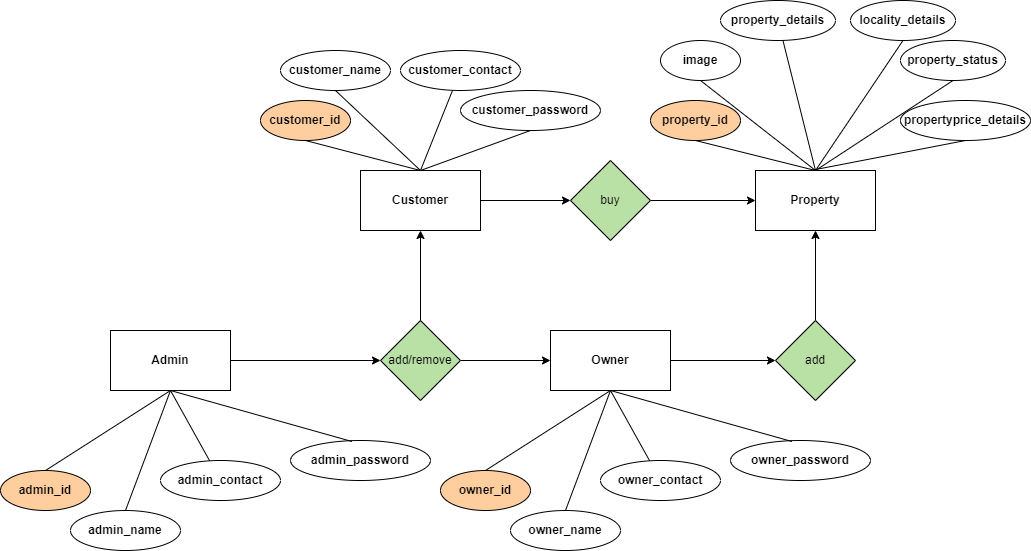

The diagram above was exported from draw.io. Its source (the exported page's mxGraphModel, read from the mxfile embedded in the PNG):
<mxGraphModel dx="2185" dy="600" grid="1" gridSize="10" guides="1" tooltips="1" connect="1" arrows="1" fold="1" page="1" pageScale="1" pageWidth="850" pageHeight="1100" math="0" shadow="0">
  <root>
    <mxCell id="0" />
    <mxCell id="1" parent="0" />
    <mxCell id="RJAdKFiX_LhXp343bHYW-5" value="customer_name" style="ellipse;whiteSpace=wrap;html=1;fontStyle=1" vertex="1" parent="1">
      <mxGeometry x="40" y="100" width="110" height="40" as="geometry" />
    </mxCell>
    <mxCell id="RJAdKFiX_LhXp343bHYW-1" value="Customer" style="rounded=0;whiteSpace=wrap;html=1;fontStyle=1" vertex="1" parent="1">
      <mxGeometry x="120" y="220" width="120" height="60" as="geometry" />
    </mxCell>
    <mxCell id="RJAdKFiX_LhXp343bHYW-2" value="&lt;span style=&quot;&quot;&gt;&lt;font&gt;customer_id&lt;/font&gt;&lt;/span&gt;" style="ellipse;whiteSpace=wrap;html=1;fontStyle=1;strokeColor=#000000;gradientColor=none;fillColor=#FFCE9F;labelBackgroundColor=#FFCE9F;fontColor=#000000;" vertex="1" parent="1">
      <mxGeometry x="20" y="150" width="90" height="40" as="geometry" />
    </mxCell>
    <mxCell id="RJAdKFiX_LhXp343bHYW-3" value="" style="endArrow=none;html=1;rounded=0;entryX=0.5;entryY=0;entryDx=0;entryDy=0;fontStyle=1;exitX=0.5;exitY=1;exitDx=0;exitDy=0;" edge="1" parent="1" source="RJAdKFiX_LhXp343bHYW-2" target="RJAdKFiX_LhXp343bHYW-1">
      <mxGeometry width="50" height="50" relative="1" as="geometry">
        <mxPoint x="80" y="200" as="sourcePoint" />
        <mxPoint x="275" y="190" as="targetPoint" />
        <Array as="points" />
      </mxGeometry>
    </mxCell>
    <mxCell id="RJAdKFiX_LhXp343bHYW-6" value="" style="endArrow=none;html=1;rounded=0;entryX=0.5;entryY=0;entryDx=0;entryDy=0;exitX=0.5;exitY=1;exitDx=0;exitDy=0;fontStyle=1" edge="1" parent="1" source="RJAdKFiX_LhXp343bHYW-5" target="RJAdKFiX_LhXp343bHYW-1">
      <mxGeometry width="50" height="50" relative="1" as="geometry">
        <mxPoint x="90" y="210" as="sourcePoint" />
        <mxPoint x="190" y="230" as="targetPoint" />
        <Array as="points" />
      </mxGeometry>
    </mxCell>
    <mxCell id="RJAdKFiX_LhXp343bHYW-7" value="customer_contact" style="ellipse;whiteSpace=wrap;html=1;fontStyle=1" vertex="1" parent="1">
      <mxGeometry x="160" y="100" width="120" height="40" as="geometry" />
    </mxCell>
    <mxCell id="RJAdKFiX_LhXp343bHYW-8" value="customer_password" style="ellipse;whiteSpace=wrap;html=1;fontStyle=1" vertex="1" parent="1">
      <mxGeometry x="220" y="140" width="140" height="40" as="geometry" />
    </mxCell>
    <mxCell id="RJAdKFiX_LhXp343bHYW-9" value="" style="endArrow=none;html=1;rounded=0;fontStyle=1" edge="1" parent="1" source="RJAdKFiX_LhXp343bHYW-7">
      <mxGeometry width="50" height="50" relative="1" as="geometry">
        <mxPoint x="120" y="150" as="sourcePoint" />
        <mxPoint x="180" y="220" as="targetPoint" />
        <Array as="points" />
      </mxGeometry>
    </mxCell>
    <mxCell id="RJAdKFiX_LhXp343bHYW-10" value="" style="endArrow=none;html=1;rounded=0;entryX=0.5;entryY=0;entryDx=0;entryDy=0;exitX=0.5;exitY=1;exitDx=0;exitDy=0;fontStyle=1" edge="1" parent="1" source="RJAdKFiX_LhXp343bHYW-8" target="RJAdKFiX_LhXp343bHYW-1">
      <mxGeometry width="50" height="50" relative="1" as="geometry">
        <mxPoint x="130" y="160" as="sourcePoint" />
        <mxPoint x="200" y="240" as="targetPoint" />
        <Array as="points" />
      </mxGeometry>
    </mxCell>
    <mxCell id="RJAdKFiX_LhXp343bHYW-11" value="image" style="ellipse;whiteSpace=wrap;html=1;fontStyle=1" vertex="1" parent="1">
      <mxGeometry x="420" y="90" width="80" height="40" as="geometry" />
    </mxCell>
    <mxCell id="RJAdKFiX_LhXp343bHYW-12" value="Property" style="rounded=0;whiteSpace=wrap;html=1;fontStyle=1" vertex="1" parent="1">
      <mxGeometry x="515" y="220" width="120" height="60" as="geometry" />
    </mxCell>
    <mxCell id="RJAdKFiX_LhXp343bHYW-14" value="" style="endArrow=none;html=1;rounded=0;entryX=0.5;entryY=0;entryDx=0;entryDy=0;exitX=0.5;exitY=1;exitDx=0;exitDy=0;" edge="1" parent="1" target="RJAdKFiX_LhXp343bHYW-12" source="RJAdKFiX_LhXp343bHYW-21">
      <mxGeometry width="50" height="50" relative="1" as="geometry">
        <mxPoint x="475" y="200" as="sourcePoint" />
        <mxPoint x="670" y="190" as="targetPoint" />
        <Array as="points" />
      </mxGeometry>
    </mxCell>
    <mxCell id="RJAdKFiX_LhXp343bHYW-15" value="" style="endArrow=none;html=1;rounded=0;entryX=0.5;entryY=0;entryDx=0;entryDy=0;exitX=0.5;exitY=1;exitDx=0;exitDy=0;" edge="1" parent="1" source="RJAdKFiX_LhXp343bHYW-11" target="RJAdKFiX_LhXp343bHYW-12">
      <mxGeometry width="50" height="50" relative="1" as="geometry">
        <mxPoint x="485" y="210" as="sourcePoint" />
        <mxPoint x="585" y="230" as="targetPoint" />
        <Array as="points" />
      </mxGeometry>
    </mxCell>
    <mxCell id="RJAdKFiX_LhXp343bHYW-16" value="property_details" style="ellipse;whiteSpace=wrap;html=1;fontStyle=1" vertex="1" parent="1">
      <mxGeometry x="480" y="50" width="115" height="40" as="geometry" />
    </mxCell>
    <mxCell id="RJAdKFiX_LhXp343bHYW-17" value="locality_details" style="ellipse;whiteSpace=wrap;html=1;fontStyle=1" vertex="1" parent="1">
      <mxGeometry x="610" y="50" width="105" height="40" as="geometry" />
    </mxCell>
    <mxCell id="RJAdKFiX_LhXp343bHYW-18" value="" style="endArrow=none;html=1;rounded=0;" edge="1" parent="1" source="RJAdKFiX_LhXp343bHYW-16">
      <mxGeometry width="50" height="50" relative="1" as="geometry">
        <mxPoint x="515" y="150" as="sourcePoint" />
        <mxPoint x="575" y="220" as="targetPoint" />
        <Array as="points" />
      </mxGeometry>
    </mxCell>
    <mxCell id="RJAdKFiX_LhXp343bHYW-19" value="" style="endArrow=none;html=1;rounded=0;entryX=0.5;entryY=0;entryDx=0;entryDy=0;exitX=0.5;exitY=1;exitDx=0;exitDy=0;" edge="1" parent="1" source="RJAdKFiX_LhXp343bHYW-17" target="RJAdKFiX_LhXp343bHYW-12">
      <mxGeometry width="50" height="50" relative="1" as="geometry">
        <mxPoint x="525" y="160" as="sourcePoint" />
        <mxPoint x="595" y="240" as="targetPoint" />
        <Array as="points" />
      </mxGeometry>
    </mxCell>
    <mxCell id="RJAdKFiX_LhXp343bHYW-21" value="&lt;span style=&quot;&quot;&gt;&lt;font&gt;property_id&lt;/font&gt;&lt;/span&gt;" style="ellipse;whiteSpace=wrap;html=1;fontStyle=1;strokeColor=#000000;gradientColor=none;fillColor=#FFCE9F;labelBackgroundColor=#FFCE9F;fontColor=#000000;" vertex="1" parent="1">
      <mxGeometry x="410" y="150" width="90" height="40" as="geometry" />
    </mxCell>
    <mxCell id="RJAdKFiX_LhXp343bHYW-25" value="property_status" style="ellipse;whiteSpace=wrap;html=1;fontStyle=1" vertex="1" parent="1">
      <mxGeometry x="660" y="90" width="105" height="40" as="geometry" />
    </mxCell>
    <mxCell id="RJAdKFiX_LhXp343bHYW-26" value="" style="endArrow=none;html=1;rounded=0;entryX=0.5;entryY=0;entryDx=0;entryDy=0;exitX=0.5;exitY=1;exitDx=0;exitDy=0;" edge="1" parent="1" source="RJAdKFiX_LhXp343bHYW-25" target="RJAdKFiX_LhXp343bHYW-12">
      <mxGeometry width="50" height="50" relative="1" as="geometry">
        <mxPoint x="672.5" y="100" as="sourcePoint" />
        <mxPoint x="585" y="230" as="targetPoint" />
        <Array as="points" />
      </mxGeometry>
    </mxCell>
    <mxCell id="RJAdKFiX_LhXp343bHYW-29" value="propertyprice_details" style="ellipse;whiteSpace=wrap;html=1;fontStyle=1" vertex="1" parent="1">
      <mxGeometry x="660" y="150" width="130" height="40" as="geometry" />
    </mxCell>
    <mxCell id="RJAdKFiX_LhXp343bHYW-30" value="" style="endArrow=none;html=1;rounded=0;exitX=0.5;exitY=1;exitDx=0;exitDy=0;" edge="1" parent="1" source="RJAdKFiX_LhXp343bHYW-29">
      <mxGeometry width="50" height="50" relative="1" as="geometry">
        <mxPoint x="552.4152754820952" y="99.92679249498087" as="sourcePoint" />
        <mxPoint x="570" y="220" as="targetPoint" />
        <Array as="points" />
      </mxGeometry>
    </mxCell>
    <mxCell id="RJAdKFiX_LhXp343bHYW-32" value="" style="edgeStyle=orthogonalEdgeStyle;rounded=0;orthogonalLoop=1;jettySize=auto;html=1;fontColor=#000000;exitX=1;exitY=0.5;exitDx=0;exitDy=0;" edge="1" parent="1" source="RJAdKFiX_LhXp343bHYW-1" target="RJAdKFiX_LhXp343bHYW-31">
      <mxGeometry relative="1" as="geometry">
        <mxPoint x="300" y="220" as="targetPoint" />
      </mxGeometry>
    </mxCell>
    <mxCell id="RJAdKFiX_LhXp343bHYW-33" value="" style="edgeStyle=orthogonalEdgeStyle;rounded=0;orthogonalLoop=1;jettySize=auto;html=1;fontColor=#000000;" edge="1" parent="1" source="RJAdKFiX_LhXp343bHYW-31" target="RJAdKFiX_LhXp343bHYW-12">
      <mxGeometry relative="1" as="geometry" />
    </mxCell>
    <mxCell id="RJAdKFiX_LhXp343bHYW-31" value="buy" style="rhombus;whiteSpace=wrap;html=1;labelBackgroundColor=#B9E0A5;fontColor=#000000;strokeColor=#000000;fillColor=#B9E0A5;gradientColor=none;" vertex="1" parent="1">
      <mxGeometry x="330" y="210" width="80" height="80" as="geometry" />
    </mxCell>
    <mxCell id="RJAdKFiX_LhXp343bHYW-41" value="" style="edgeStyle=orthogonalEdgeStyle;rounded=0;orthogonalLoop=1;jettySize=auto;html=1;fontColor=#000000;" edge="1" parent="1" target="RJAdKFiX_LhXp343bHYW-38">
      <mxGeometry relative="1" as="geometry">
        <mxPoint x="430" y="410" as="sourcePoint" />
      </mxGeometry>
    </mxCell>
    <mxCell id="RJAdKFiX_LhXp343bHYW-36" value="" style="edgeStyle=orthogonalEdgeStyle;rounded=0;orthogonalLoop=1;jettySize=auto;html=1;fontColor=#000000;" edge="1" parent="1" source="RJAdKFiX_LhXp343bHYW-35" target="RJAdKFiX_LhXp343bHYW-1">
      <mxGeometry relative="1" as="geometry" />
    </mxCell>
    <mxCell id="RJAdKFiX_LhXp343bHYW-37" value="" style="edgeStyle=orthogonalEdgeStyle;rounded=0;orthogonalLoop=1;jettySize=auto;html=1;fontColor=#000000;" edge="1" parent="1" source="RJAdKFiX_LhXp343bHYW-35">
      <mxGeometry relative="1" as="geometry">
        <mxPoint x="310" y="410" as="targetPoint" />
      </mxGeometry>
    </mxCell>
    <mxCell id="RJAdKFiX_LhXp343bHYW-35" value="add/remove" style="rhombus;whiteSpace=wrap;html=1;labelBackgroundColor=#B9E0A5;fontColor=#000000;strokeColor=#000000;fillColor=#B9E0A5;gradientColor=none;" vertex="1" parent="1">
      <mxGeometry x="140" y="370" width="80" height="80" as="geometry" />
    </mxCell>
    <mxCell id="RJAdKFiX_LhXp343bHYW-39" value="" style="edgeStyle=orthogonalEdgeStyle;rounded=0;orthogonalLoop=1;jettySize=auto;html=1;fontColor=#000000;" edge="1" parent="1" source="RJAdKFiX_LhXp343bHYW-38" target="RJAdKFiX_LhXp343bHYW-12">
      <mxGeometry relative="1" as="geometry" />
    </mxCell>
    <mxCell id="RJAdKFiX_LhXp343bHYW-38" value="add" style="rhombus;whiteSpace=wrap;html=1;labelBackgroundColor=#B9E0A5;fontColor=#000000;strokeColor=#000000;fillColor=#B9E0A5;gradientColor=none;" vertex="1" parent="1">
      <mxGeometry x="535" y="370" width="80" height="80" as="geometry" />
    </mxCell>
    <mxCell id="RJAdKFiX_LhXp343bHYW-51" value="owner_name" style="ellipse;whiteSpace=wrap;html=1;fontStyle=1" vertex="1" parent="1">
      <mxGeometry x="270" y="560" width="110" height="40" as="geometry" />
    </mxCell>
    <mxCell id="RJAdKFiX_LhXp343bHYW-52" value="Owner" style="rounded=0;whiteSpace=wrap;html=1;fontStyle=1" vertex="1" parent="1">
      <mxGeometry x="310" y="380" width="120" height="60" as="geometry" />
    </mxCell>
    <mxCell id="RJAdKFiX_LhXp343bHYW-53" value="owner&lt;span style=&quot;&quot;&gt;&lt;font&gt;_id&lt;/font&gt;&lt;/span&gt;" style="ellipse;whiteSpace=wrap;html=1;fontStyle=1;strokeColor=#000000;gradientColor=none;fillColor=#FFCE9F;labelBackgroundColor=#FFCE9F;fontColor=#000000;" vertex="1" parent="1">
      <mxGeometry x="200" y="520" width="90" height="40" as="geometry" />
    </mxCell>
    <mxCell id="RJAdKFiX_LhXp343bHYW-54" value="" style="endArrow=none;html=1;rounded=0;fontStyle=1;exitX=0.5;exitY=0;exitDx=0;exitDy=0;" edge="1" parent="1" source="RJAdKFiX_LhXp343bHYW-53">
      <mxGeometry width="50" height="50" relative="1" as="geometry">
        <mxPoint x="270" y="380" as="sourcePoint" />
        <mxPoint x="370" y="440" as="targetPoint" />
        <Array as="points" />
      </mxGeometry>
    </mxCell>
    <mxCell id="RJAdKFiX_LhXp343bHYW-55" value="" style="endArrow=none;html=1;rounded=0;entryX=0.5;entryY=1;entryDx=0;entryDy=0;exitX=0.5;exitY=0;exitDx=0;exitDy=0;fontStyle=1" edge="1" parent="1" source="RJAdKFiX_LhXp343bHYW-51" target="RJAdKFiX_LhXp343bHYW-52">
      <mxGeometry width="50" height="50" relative="1" as="geometry">
        <mxPoint x="280" y="390" as="sourcePoint" />
        <mxPoint x="380" y="410" as="targetPoint" />
        <Array as="points" />
      </mxGeometry>
    </mxCell>
    <mxCell id="RJAdKFiX_LhXp343bHYW-56" value="owner_contact" style="ellipse;whiteSpace=wrap;html=1;fontStyle=1" vertex="1" parent="1">
      <mxGeometry x="360" y="510" width="120" height="40" as="geometry" />
    </mxCell>
    <mxCell id="RJAdKFiX_LhXp343bHYW-57" value="owner_password" style="ellipse;whiteSpace=wrap;html=1;fontStyle=1" vertex="1" parent="1">
      <mxGeometry x="490" y="490" width="140" height="40" as="geometry" />
    </mxCell>
    <mxCell id="RJAdKFiX_LhXp343bHYW-58" value="" style="endArrow=none;html=1;rounded=0;fontStyle=1;entryX=0.5;entryY=1;entryDx=0;entryDy=0;" edge="1" parent="1" source="RJAdKFiX_LhXp343bHYW-56" target="RJAdKFiX_LhXp343bHYW-52">
      <mxGeometry width="50" height="50" relative="1" as="geometry">
        <mxPoint x="310" y="330" as="sourcePoint" />
        <mxPoint x="370" y="380" as="targetPoint" />
        <Array as="points" />
      </mxGeometry>
    </mxCell>
    <mxCell id="RJAdKFiX_LhXp343bHYW-59" value="" style="endArrow=none;html=1;rounded=0;entryX=0.5;entryY=1;entryDx=0;entryDy=0;exitX=0.439;exitY=0.025;exitDx=0;exitDy=0;fontStyle=1;exitPerimeter=0;" edge="1" parent="1" source="RJAdKFiX_LhXp343bHYW-57" target="RJAdKFiX_LhXp343bHYW-52">
      <mxGeometry width="50" height="50" relative="1" as="geometry">
        <mxPoint x="320" y="340" as="sourcePoint" />
        <mxPoint x="390" y="420" as="targetPoint" />
        <Array as="points" />
      </mxGeometry>
    </mxCell>
    <mxCell id="RJAdKFiX_LhXp343bHYW-74" value="" style="group" vertex="1" connectable="0" parent="1">
      <mxGeometry x="-240" y="380" width="430" height="220" as="geometry" />
    </mxCell>
    <mxCell id="RJAdKFiX_LhXp343bHYW-65" value="admin_name" style="ellipse;whiteSpace=wrap;html=1;fontStyle=1" vertex="1" parent="RJAdKFiX_LhXp343bHYW-74">
      <mxGeometry x="70" y="180" width="110" height="40" as="geometry" />
    </mxCell>
    <mxCell id="RJAdKFiX_LhXp343bHYW-66" value="Admin" style="rounded=0;whiteSpace=wrap;html=1;fontStyle=1" vertex="1" parent="RJAdKFiX_LhXp343bHYW-74">
      <mxGeometry x="110" width="120" height="60" as="geometry" />
    </mxCell>
    <mxCell id="RJAdKFiX_LhXp343bHYW-67" value="&lt;span style=&quot;&quot;&gt;&lt;font&gt;admin_id&lt;/font&gt;&lt;/span&gt;" style="ellipse;whiteSpace=wrap;html=1;fontStyle=1;strokeColor=#000000;gradientColor=none;fillColor=#FFCE9F;labelBackgroundColor=#FFCE9F;fontColor=#000000;" vertex="1" parent="RJAdKFiX_LhXp343bHYW-74">
      <mxGeometry y="140" width="90" height="40" as="geometry" />
    </mxCell>
    <mxCell id="RJAdKFiX_LhXp343bHYW-68" value="" style="endArrow=none;html=1;rounded=0;fontStyle=1;exitX=0.5;exitY=0;exitDx=0;exitDy=0;" edge="1" parent="RJAdKFiX_LhXp343bHYW-74" source="RJAdKFiX_LhXp343bHYW-67">
      <mxGeometry width="50" height="50" relative="1" as="geometry">
        <mxPoint x="70" as="sourcePoint" />
        <mxPoint x="170" y="60" as="targetPoint" />
        <Array as="points" />
      </mxGeometry>
    </mxCell>
    <mxCell id="RJAdKFiX_LhXp343bHYW-69" value="" style="endArrow=none;html=1;rounded=0;entryX=0.5;entryY=1;entryDx=0;entryDy=0;exitX=0.5;exitY=0;exitDx=0;exitDy=0;fontStyle=1" edge="1" parent="RJAdKFiX_LhXp343bHYW-74" source="RJAdKFiX_LhXp343bHYW-65" target="RJAdKFiX_LhXp343bHYW-66">
      <mxGeometry width="50" height="50" relative="1" as="geometry">
        <mxPoint x="80" y="10" as="sourcePoint" />
        <mxPoint x="180" y="30" as="targetPoint" />
        <Array as="points" />
      </mxGeometry>
    </mxCell>
    <mxCell id="RJAdKFiX_LhXp343bHYW-70" value="admin_contact" style="ellipse;whiteSpace=wrap;html=1;fontStyle=1" vertex="1" parent="RJAdKFiX_LhXp343bHYW-74">
      <mxGeometry x="160" y="130" width="120" height="40" as="geometry" />
    </mxCell>
    <mxCell id="RJAdKFiX_LhXp343bHYW-71" value="admin_password" style="ellipse;whiteSpace=wrap;html=1;fontStyle=1" vertex="1" parent="RJAdKFiX_LhXp343bHYW-74">
      <mxGeometry x="290" y="110" width="140" height="40" as="geometry" />
    </mxCell>
    <mxCell id="RJAdKFiX_LhXp343bHYW-72" value="" style="endArrow=none;html=1;rounded=0;fontStyle=1;entryX=0.5;entryY=1;entryDx=0;entryDy=0;" edge="1" parent="RJAdKFiX_LhXp343bHYW-74" source="RJAdKFiX_LhXp343bHYW-70" target="RJAdKFiX_LhXp343bHYW-66">
      <mxGeometry width="50" height="50" relative="1" as="geometry">
        <mxPoint x="110" y="-50" as="sourcePoint" />
        <mxPoint x="170" as="targetPoint" />
        <Array as="points" />
      </mxGeometry>
    </mxCell>
    <mxCell id="RJAdKFiX_LhXp343bHYW-73" value="" style="endArrow=none;html=1;rounded=0;entryX=0.5;entryY=1;entryDx=0;entryDy=0;exitX=0.439;exitY=0.025;exitDx=0;exitDy=0;fontStyle=1;exitPerimeter=0;" edge="1" parent="RJAdKFiX_LhXp343bHYW-74" source="RJAdKFiX_LhXp343bHYW-71" target="RJAdKFiX_LhXp343bHYW-66">
      <mxGeometry width="50" height="50" relative="1" as="geometry">
        <mxPoint x="120" y="-40" as="sourcePoint" />
        <mxPoint x="190" y="40" as="targetPoint" />
        <Array as="points" />
      </mxGeometry>
    </mxCell>
    <mxCell id="RJAdKFiX_LhXp343bHYW-76" value="" style="edgeStyle=orthogonalEdgeStyle;rounded=0;orthogonalLoop=1;jettySize=auto;html=1;fontColor=#000000;" edge="1" parent="1" source="RJAdKFiX_LhXp343bHYW-66">
      <mxGeometry relative="1" as="geometry">
        <mxPoint x="140" y="410" as="targetPoint" />
      </mxGeometry>
    </mxCell>
  </root>
</mxGraphModel>